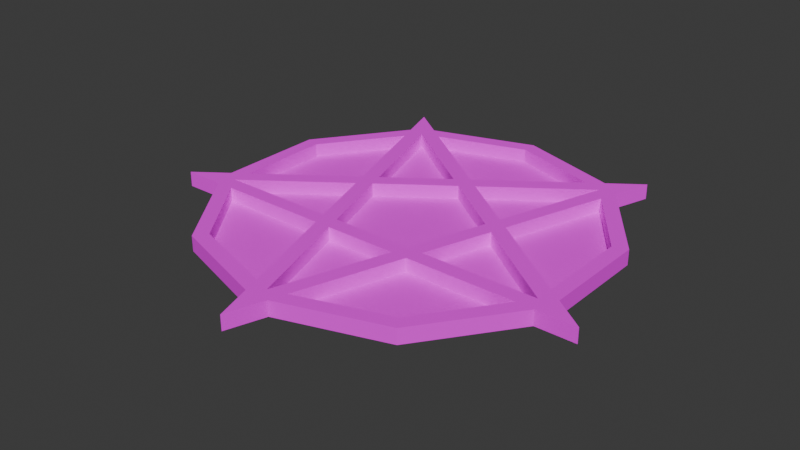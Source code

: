 # Source: pentagram.blend  (saved by Blender 5.0.118; exported with 4.5.12 LTS)
import bpy
from mathutils import Matrix  # noqa: F401  (used for matrix-valued properties, if any)

bpy.ops.wm.read_factory_settings(use_empty=True)
scene = bpy.context.scene
scene.name = 'Scene'

# ---- collections
col_collection = bpy.data.collections.new('Collection'); scene.collection.children.link(col_collection)

# ---- images (referenced by path relative to the original .blend; pixels are not part of the script)
import os
ASSET_DIR = os.environ.get("B2B_ASSET_DIR", "")  # directory of the original .blend (textures are referenced by path, not embedded)
HERE = os.path.dirname(os.path.abspath(__file__))  # packed textures are extracted next to this script under _unpacked/

def load_image(name, relpath, width, height, colorspace="sRGB"):
    """Load a texture the original file referenced (path relative to the .blend, or extracted next to this script)."""
    p = next((c for c in (os.path.join(HERE, relpath), os.path.join(ASSET_DIR, relpath)) if relpath and os.path.exists(c)), "")
    if p:
        img = bpy.data.images.load(p, check_existing=True)
        img.name = name
    else:  # same state as the original file: an image datablock whose file is absent (Cycles renders it pink)
        img = bpy.data.images.new(name, width, height)
        img.source = "FILE"
        img.filepath = "//" + (relpath or name)
    img.colorspace_settings.name = colorspace
    return img
img_color_atlas_png = load_image('color_atlas.png', 'syf/color_atlas.png', 1024, 1024, 'sRGB')

# ---- materials (node trees are filled in below, after node groups)
mat_material = bpy.data.materials.new('Material')

# ---- material node trees
mat_material.use_nodes = True; mat_material.node_tree.nodes.clear()
_N = mat_material.node_tree.nodes; _L = mat_material.node_tree.links
n0 = _N.new('ShaderNodeBsdfPrincipled'); n0.name = 'Principled BSDF'; n0.location = (-200, 100)
n0.inputs[2].default_value = 1.0
n1 = _N.new('ShaderNodeOutputMaterial'); n1.name = 'Material Output'; n1.location = (200, 100)
n2 = _N.new('ShaderNodeTexImage'); n2.name = 'Image Texture'; n2.location = (-655, 171)
n2.image = img_color_atlas_png
_L.new(n0.outputs[0], n1.inputs[0])
_L.new(n2.outputs[0], n0.inputs[0])
n1.is_active_output = True

# ---- world
world_world = bpy.data.worlds.new('World'); scene.world = world_world
world_world.use_nodes = True; world_world.node_tree.nodes.clear()
_N = world_world.node_tree.nodes; _L = world_world.node_tree.links
n0 = _N.new('ShaderNodeOutputWorld'); n0.name = 'World Output'; n0.location = (200, 100)
n1 = _N.new('ShaderNodeBackground'); n1.name = 'Background'; n1.location = (-200, 100)
n1.inputs[0].default_value = (0.05088, 0.05088, 0.05088, 1.0)
_L.new(n1.outputs[0], n0.inputs[0])
n0.is_active_output = True
world_world.color = (0.05088, 0.05088, 0.05088)
world_world.sun_shadow_jitter_overblur = 0.0

# ---- meshes
me_icosphere = bpy.data.meshes.new('Icosphere')
me_icosphere.from_pydata([(0.0, 1.2, 0.01), (-0.7053, 0.9708, 0.01), (-1.141, 0.3708, 0.01), (-1.141, -0.3708, 0.01), (-0.7053, -0.9708, 0.01), (0.0, -1.2, 0.01), (0.7053, -0.9708, 0.01), (1.141, -0.3708, 0.01), (1.141, 0.3708, 0.01), (0.7053, 0.9708, 0.01), (-9.934e-10, 1.3, 0.0), (-1.236, 0.4017, 0.0), (-0.7641, -1.052, 0.0), (0.7641, -1.052, 0.0), (1.236, 0.4017, 0.0), (-0.8958, 1.233, 0.0), (-1.449, -0.4709, 0.0), (0.0, -1.524, 0.0), (1.449, -0.4709, 0.0), (0.8958, 1.233, 0.0), (-0.8144, 0.9825, 0.0), (-0.7781, 0.8707, 0.01), (-0.5211, 0.07976, 0.01), (-0.3747, -0.3708, 0.01), (-0.1177, -1.162, 0.01), (-0.08137, -1.274, 0.0), (-1.236, -0.3162, 0.0), (-1.141, -0.2471, 0.01), (-0.5536, 0.1799, 0.01), (-0.4685, 0.2418, 0.01), (-0.08517, 0.5202, 0.01), (0.5876, 1.009, 0.01), (0.6827, 1.078, 0.0), (-1.186, -0.4709, 0.0), (-1.069, -0.4709, 0.01), (-0.3422, -0.4709, 0.01), (-0.2369, -0.4709, 0.01), (0.2369, -0.4709, 0.01), (0.3422, -0.4709, 0.01), (1.069, -0.4709, 0.01), (1.186, -0.4709, 0.0), (-0.6827, 1.078, 0.0), (-0.5876, 1.009, 0.01), (-5.96e-08, 0.5821, 0.01), (0.08517, 0.5202, 0.01), (0.4685, 0.2418, 0.01), (0.5536, 0.1799, 0.01), (1.141, -0.2471, 0.01), (1.236, -0.3162, 0.0), (0.08137, -1.274, 0.0), (0.1177, -1.162, 0.01), (0.3747, -0.3708, 0.01), (0.5211, 0.07976, 0.01), (0.7781, 0.8707, 0.01), (0.8144, 0.9825, 0.0), (-0.2694, -0.3708, 0.01), (-3.725e-09, 0.4584, 0.01), (0.4359, 0.1416, 0.01), (0.2694, -0.3708, 0.01), (-0.4359, 0.1416, 0.01), (-0.7053, 0.9708, 0.1), (-0.7641, 1.052, 0.1), (0.0, 1.2, 0.1), (-9.934e-10, 1.3, 0.1), (0.7053, 0.9708, 0.1), (0.7641, 1.052, 0.1), (1.141, 0.3708, 0.1), (1.236, 0.4017, 0.1), (1.141, -0.3708, 0.1), (1.236, -0.4017, 0.1), (0.7053, -0.9708, 0.1), (0.7641, -1.052, 0.1), (0.0, -1.2, 0.1), (-9.934e-10, -1.3, 0.1), (-0.7053, -0.9708, 0.1), (-0.7641, -1.052, 0.1), (-1.141, -0.3708, 0.1), (-1.236, -0.4017, 0.1), (-1.141, 0.3708, 0.1), (-1.236, 0.4017, 0.1), (-0.08137, -1.274, 0.1), (0.0, -1.524, 0.1), (0.8144, 0.9825, 0.1), (0.8958, 1.233, 0.1), (0.6827, 1.078, 0.1), (1.186, -0.4709, 0.1), (1.449, -0.4709, 0.1), (1.236, -0.3162, 0.1), (-0.8958, 1.233, 0.1), (-0.8144, 0.9825, 0.1), (-0.7781, 0.8707, 0.1), (-0.5211, 0.07976, 0.1), (-0.3747, -0.3708, 0.1), (-0.1177, -1.162, 0.1), (-1.449, -0.4709, 0.1), (-1.236, -0.3162, 0.1), (-1.141, -0.2471, 0.1), (-0.5536, 0.1799, 0.1), (-0.4685, 0.2418, 0.1), (-0.08517, 0.5202, 0.1), (0.5876, 1.009, 0.1), (-1.186, -0.4709, 0.1), (-1.069, -0.4709, 0.1), (-0.3422, -0.4709, 0.1), (-0.2369, -0.4709, 0.1), (0.2369, -0.4709, 0.1), (0.3422, -0.4709, 0.1), (1.069, -0.4709, 0.1), (-0.6827, 1.078, 0.1), (-0.5876, 1.009, 0.1), (-5.96e-08, 0.5821, 0.1), (0.08517, 0.5202, 0.1), (0.4685, 0.2418, 0.1), (0.5536, 0.1799, 0.1), (1.141, -0.2471, 0.1), (0.08137, -1.274, 0.1), (0.1177, -1.162, 0.1), (0.3747, -0.3708, 0.1), (0.5211, 0.07976, 0.1), (0.7781, 0.8707, 0.1), (-0.2694, -0.3708, 0.1), (-3.725e-09, 0.4584, 0.1), (0.4359, 0.1416, 0.1), (0.2694, -0.3708, 0.1), (-0.4359, 0.1416, 0.1)], [], [(49, 13, 71, 115), (6, 50, 116, 70), (58, 55, 120, 123), (41, 15, 88, 108), (12, 25, 80, 75), (56, 57, 122, 121), (38, 39, 107, 106), (11, 26, 95, 79), (4, 34, 102, 74), (36, 37, 105, 104), (10, 41, 108, 63), (33, 12, 75, 101), (46, 53, 119, 113), (34, 35, 103, 102), (53, 8, 66, 119), (16, 33, 101, 94), (39, 6, 70, 107), (50, 38, 106, 116), (31, 43, 110, 100), (29, 98, 99, 30), (24, 4, 74, 93), (0, 31, 100, 62), (35, 24, 93, 103), (48, 14, 67, 87), (28, 27, 96, 97), (27, 2, 78, 96), (1, 30, 99, 60), (26, 16, 94, 95), (42, 0, 62, 109), (21, 28, 97, 90), (3, 22, 91, 76), (32, 10, 63, 84), (37, 5, 72, 105), (22, 23, 92, 91), (51, 52, 118, 117), (52, 7, 68, 118), (29, 1, 60, 98), (7, 51, 117, 68), (20, 11, 79, 89), (15, 20, 89, 88), (17, 49, 115, 81), (44, 9, 64, 111), (2, 21, 90, 78), (18, 48, 87, 86), (9, 45, 112, 64), (29, 30, 1), (43, 31, 0, 42), (45, 9, 44), (47, 8, 53, 46), (52, 51, 7), (57, 56, 59, 55, 58), (37, 36, 5), (38, 50, 6, 39), (34, 4, 24, 35), (22, 3, 23), (28, 21, 2, 27), (62, 63, 108, 109), (60, 61, 89, 90), (78, 79, 95, 96), (76, 77, 101, 102), (74, 75, 80, 93), (72, 73, 115, 116), (70, 71, 85, 107), (68, 69, 87, 114), (66, 67, 82, 119), (64, 65, 84, 100), (90, 89, 79, 78), (93, 80, 73, 72), (96, 95, 77, 76), (100, 84, 63, 62), (102, 101, 75, 74), (107, 85, 69, 68), (109, 108, 61, 60), (114, 87, 67, 66), (116, 115, 71, 70), (119, 82, 65, 64), (92, 120, 124, 91), (118, 122, 123, 117), (113, 119, 64, 112), (111, 64, 100, 110), (82, 83, 84, 65), (88, 89, 61, 108), (110, 109, 60, 99), (98, 60, 90, 97), (99, 98, 124, 121), (110, 99, 121, 111), (111, 121, 122, 112), (113, 112, 122, 118), (114, 113, 118, 68), (85, 86, 87, 69), (107, 68, 117, 106), (106, 117, 123, 105), (105, 72, 116, 106), (103, 93, 72, 104), (104, 105, 123, 120), (103, 92, 76, 102), (103, 104, 120, 92), (97, 96, 76, 91), (97, 91, 124, 98), (95, 94, 101, 77), (80, 81, 115, 73), (13, 40, 85, 71), (43, 42, 109, 110), (57, 58, 123, 122), (23, 3, 76, 92), (25, 17, 81, 80), (14, 54, 82, 67), (45, 44, 111, 112), (54, 19, 83, 82), (55, 59, 124, 120), (19, 32, 84, 83), (8, 47, 114, 66), (5, 36, 104, 72), (47, 46, 113, 114), (40, 18, 86, 85), (56, 121, 124, 59)])
_uv = me_icosphere.uv_layers.new(name='UVMap')
_uv.uv.foreach_set('vector', [0.03547, 0.975, 0.03703, 0.9755, 0.03703, 0.9755, 0.03547, 0.975, 0.03689, 0.9757, 0.03555, 0.9752, 0.03555, 0.9752, 0.03689, 0.9757, 0.0359, 0.977, 0.03466, 0.977, 0.03466, 0.977, 0.0359, 0.977, 0.03372, 0.9804, 0.03323, 0.9807, 0.03323, 0.9807, 0.03372, 0.9804, 0.03353, 0.9755, 0.03509, 0.975, 0.03509, 0.975, 0.03353, 0.9755, 0.03528, 0.9789, 0.03628, 0.9782, 0.03628, 0.9782, 0.03528, 0.9789, 0.03606, 0.9768, 0.03773, 0.9768, 0.03773, 0.9768, 0.03606, 0.9768, 0.03245, 0.9788, 0.03245, 0.9772, 0.03245, 0.9772, 0.03245, 0.9788, 0.03367, 0.9757, 0.03284, 0.9768, 0.03284, 0.9768, 0.03367, 0.9757, 0.03474, 0.9768, 0.03582, 0.9768, 0.03582, 0.9768, 0.03474, 0.9768, 0.03528, 0.9809, 0.03372, 0.9804, 0.03372, 0.9804, 0.03528, 0.9809, 0.03257, 0.9768, 0.03353, 0.9755, 0.03353, 0.9755, 0.03257, 0.9768, 0.03655, 0.9783, 0.03706, 0.9799, 0.03706, 0.9799, 0.03655, 0.9783, 0.03284, 0.9768, 0.0345, 0.9768, 0.0345, 0.9768, 0.03284, 0.9768, 0.03706, 0.9799, 0.03789, 0.9787, 0.03789, 0.9787, 0.03706, 0.9799, 0.03196, 0.9768, 0.03257, 0.9768, 0.03257, 0.9768, 0.03196, 0.9768, 0.03773, 0.9768, 0.03689, 0.9757, 0.03689, 0.9757, 0.03773, 0.9768, 0.03555, 0.9752, 0.03606, 0.9768, 0.03606, 0.9768, 0.03555, 0.9752, 0.03663, 0.9802, 0.03528, 0.9792, 0.03528, 0.9792, 0.03663, 0.9802, 0.03421, 0.9784, 0.03421, 0.9784, 0.03509, 0.9791, 0.03509, 0.9791, 0.03501, 0.9752, 0.03367, 0.9757, 0.03367, 0.9757, 0.03501, 0.9752, 0.03528, 0.9806, 0.03663, 0.9802, 0.03663, 0.9802, 0.03528, 0.9806, 0.0345, 0.9768, 0.03501, 0.9752, 0.03501, 0.9752, 0.0345, 0.9768, 0.03811, 0.9772, 0.03811, 0.9788, 0.03811, 0.9788, 0.03811, 0.9772, 0.03401, 0.9783, 0.03267, 0.9773, 0.03267, 0.9773, 0.03401, 0.9783, 0.03267, 0.9773, 0.03267, 0.9787, 0.03267, 0.9787, 0.03267, 0.9773, 0.03367, 0.9801, 0.03509, 0.9791, 0.03509, 0.9791, 0.03367, 0.9801, 0.03245, 0.9772, 0.03196, 0.9768, 0.03196, 0.9768, 0.03245, 0.9772, 0.03394, 0.9802, 0.03528, 0.9806, 0.03528, 0.9806, 0.03394, 0.9802, 0.0335, 0.9799, 0.03401, 0.9783, 0.03401, 0.9783, 0.0335, 0.9799, 0.03267, 0.977, 0.03409, 0.9781, 0.03409, 0.9781, 0.03267, 0.977, 0.03684, 0.9804, 0.03528, 0.9809, 0.03528, 0.9809, 0.03684, 0.9804, 0.03582, 0.9768, 0.03528, 0.9751, 0.03528, 0.9751, 0.03582, 0.9768, 0.03409, 0.9781, 0.03442, 0.977, 0.03442, 0.977, 0.03409, 0.9781, 0.03614, 0.977, 0.03647, 0.9781, 0.03647, 0.9781, 0.03614, 0.977, 0.03647, 0.9781, 0.03789, 0.977, 0.03789, 0.977, 0.03647, 0.9781, 0.03421, 0.9784, 0.03367, 0.9801, 0.03367, 0.9801, 0.03421, 0.9784, 0.03789, 0.977, 0.03614, 0.977, 0.03614, 0.977, 0.03789, 0.977, 0.03342, 0.9801, 0.03245, 0.9788, 0.03245, 0.9788, 0.03342, 0.9801, 0.03323, 0.9807, 0.03342, 0.9801, 0.03342, 0.9801, 0.03323, 0.9807, 0.03528, 0.9744, 0.03547, 0.975, 0.03547, 0.975, 0.03528, 0.9744, 0.03548, 0.9791, 0.03689, 0.9801, 0.03689, 0.9801, 0.03548, 0.9791, 0.03267, 0.9787, 0.0335, 0.9799, 0.0335, 0.9799, 0.03267, 0.9787, 0.0386, 0.9768, 0.03811, 0.9772, 0.03811, 0.9772, 0.0386, 0.9768, 0.03689, 0.9801, 0.03635, 0.9784, 0.03635, 0.9784, 0.03689, 0.9801, 0.00158, 0.9934, 0.001706, 0.9935, 0.001502, 0.9937, 0.001734, 0.9935, 0.001926, 0.9937, 0.001734, 0.9937, 0.001541, 0.9937, 0.001887, 0.9934, 0.001965, 0.9937, 0.001762, 0.9935, 0.002108, 0.9933, 0.002108, 0.9935, 0.001989, 0.9936, 0.001915, 0.9934, 0.001905, 0.9934, 0.001857, 0.9932, 0.002108, 0.9932, 0.001877, 0.9934, 0.001734, 0.9935, 0.001591, 0.9934, 0.001645, 0.9932, 0.001822, 0.9932, 0.001811, 0.9932, 0.001656, 0.9932, 0.001734, 0.9929, 0.001846, 0.9932, 0.001772, 0.993, 0.001965, 0.993, 0.002084, 0.9932, 0.001383, 0.9932, 0.001502, 0.993, 0.001695, 0.993, 0.001621, 0.9932, 0.001563, 0.9934, 0.001359, 0.9932, 0.001611, 0.9932, 0.001552, 0.9934, 0.001478, 0.9936, 0.001359, 0.9935, 0.001359, 0.9933, 0.07768, 0.9789, 0.07748, 0.9791, 0.0771, 0.9775, 0.07735, 0.9776, 0.07728, 0.9773, 0.07705, 0.9773, 0.07713, 0.9771, 0.07739, 0.977, 0.07792, 0.9758, 0.07774, 0.9756, 0.07913, 0.9748, 0.07911, 0.975, 0.07935, 0.9749, 0.07929, 0.9746, 0.07949, 0.9747, 0.07963, 0.9749, 0.08102, 0.975, 0.08111, 0.9748, 0.08235, 0.9758, 0.08209, 0.9759, 0.08231, 0.9761, 0.0825, 0.976, 0.08254, 0.9762, 0.08237, 0.9764, 0.0827, 0.9777, 0.08293, 0.9777, 0.08231, 0.9792, 0.08217, 0.979, 0.08207, 0.9793, 0.08224, 0.9794, 0.08207, 0.9795, 0.08183, 0.9794, 0.08064, 0.9802, 0.08069, 0.9804, 0.07907, 0.9803, 0.07924, 0.9801, 0.07896, 0.98, 0.07887, 0.9802, 0.07873, 0.9801, 0.07875, 0.9798, 0.07739, 0.977, 0.07713, 0.9771, 0.07774, 0.9756, 0.07792, 0.9758, 0.08209, 0.9759, 0.08235, 0.9758, 0.0825, 0.976, 0.08231, 0.9761, 0.07911, 0.975, 0.07913, 0.9748, 0.07929, 0.9746, 0.07935, 0.9749, 0.07875, 0.9798, 0.07873, 0.9801, 0.07748, 0.9791, 0.07768, 0.9789, 0.07963, 0.9749, 0.07949, 0.9747, 0.08111, 0.9748, 0.08102, 0.975, 0.08217, 0.979, 0.08231, 0.9792, 0.08224, 0.9794, 0.08207, 0.9793, 0.07735, 0.9776, 0.0771, 0.9775, 0.07705, 0.9773, 0.07728, 0.9773, 0.08183, 0.9794, 0.08207, 0.9795, 0.08069, 0.9804, 0.08064, 0.9802, 0.08237, 0.9764, 0.08254, 0.9762, 0.08293, 0.9777, 0.0827, 0.9777, 0.07924, 0.9801, 0.07907, 0.9803, 0.07887, 0.9802, 0.07896, 0.98, 0.08026, 0.9763, 0.08039, 0.9766, 0.0792, 0.9768, 0.07922, 0.9766, 0.08046, 0.9786, 0.08024, 0.9785, 0.08103, 0.9776, 0.08115, 0.9778, 0.0803, 0.9788, 0.07924, 0.9801, 0.07896, 0.98, 0.08008, 0.9787, 0.07909, 0.9783, 0.07896, 0.98, 0.07875, 0.9798, 0.07887, 0.9782, 0.07907, 0.9803, 0.07868, 0.9807, 0.07873, 0.9801, 0.07887, 0.9802, 0.07655, 0.9773, 0.07713, 0.9771, 0.07705, 0.9773, 0.0771, 0.9775, 0.07887, 0.9782, 0.07735, 0.9776, 0.07728, 0.9773, 0.07889, 0.978, 0.07897, 0.9769, 0.07728, 0.9773, 0.07739, 0.977, 0.07898, 0.9767, 0.07889, 0.978, 0.07897, 0.9769, 0.0792, 0.9768, 0.07911, 0.9781, 0.07887, 0.9782, 0.07889, 0.978, 0.07911, 0.9781, 0.07909, 0.9783, 0.07909, 0.9783, 0.07911, 0.9781, 0.08024, 0.9785, 0.08008, 0.9787, 0.0803, 0.9788, 0.08008, 0.9787, 0.08024, 0.9785, 0.08046, 0.9786, 0.08183, 0.9794, 0.0803, 0.9788, 0.08046, 0.9786, 0.08207, 0.9793, 0.08231, 0.9792, 0.08263, 0.9797, 0.08207, 0.9795, 0.08224, 0.9794, 0.08217, 0.979, 0.08207, 0.9793, 0.08115, 0.9778, 0.08131, 0.9776, 0.08131, 0.9776, 0.08115, 0.9778, 0.08103, 0.9776, 0.08118, 0.9774, 0.08118, 0.9774, 0.08231, 0.9761, 0.08237, 0.9764, 0.08131, 0.9776, 0.08049, 0.9763, 0.08209, 0.9759, 0.08231, 0.9761, 0.08062, 0.9765, 0.08062, 0.9765, 0.08118, 0.9774, 0.08103, 0.9776, 0.08039, 0.9766, 0.08049, 0.9763, 0.08026, 0.9763, 0.07935, 0.9749, 0.07963, 0.9749, 0.08049, 0.9763, 0.08062, 0.9765, 0.08039, 0.9766, 0.08026, 0.9763, 0.07898, 0.9767, 0.07911, 0.975, 0.07935, 0.9749, 0.07922, 0.9766, 0.07898, 0.9767, 0.07922, 0.9766, 0.0792, 0.9768, 0.07897, 0.9769, 0.07913, 0.9748, 0.07917, 0.9742, 0.07949, 0.9747, 0.07929, 0.9746, 0.08235, 0.9758, 0.08293, 0.9757, 0.08254, 0.9762, 0.0825, 0.976, 0.03703, 0.9755, 0.03799, 0.9768, 0.03799, 0.9768, 0.03703, 0.9755, 0.03528, 0.9792, 0.03394, 0.9802, 0.03394, 0.9802, 0.03528, 0.9792, 0.03628, 0.9782, 0.0359, 0.977, 0.0359, 0.977, 0.03628, 0.9782, 0.03442, 0.977, 0.03267, 0.977, 0.03267, 0.977, 0.03442, 0.977, 0.03509, 0.975, 0.03528, 0.9744, 0.03528, 0.9744, 0.03509, 0.975, 0.03811, 0.9788, 0.03714, 0.9801, 0.03714, 0.9801, 0.03811, 0.9788, 0.03635, 0.9784, 0.03548, 0.9791, 0.03548, 0.9791, 0.03635, 0.9784, 0.03714, 0.9801, 0.03733, 0.9807, 0.03733, 0.9807, 0.03714, 0.9801, 0.03466, 0.977, 0.03428, 0.9782, 0.03428, 0.9782, 0.03466, 0.977, 0.03733, 0.9807, 0.03684, 0.9804, 0.03684, 0.9804, 0.03733, 0.9807, 0.03789, 0.9787, 0.03789, 0.9773, 0.03789, 0.9773, 0.03789, 0.9787, 0.03528, 0.9751, 0.03474, 0.9768, 0.03474, 0.9768, 0.03528, 0.9751, 0.03789, 0.9773, 0.03655, 0.9783, 0.03655, 0.9783, 0.03789, 0.9773, 0.03799, 0.9768, 0.0386, 0.9768, 0.0386, 0.9768, 0.03799, 0.9768, 0.03528, 0.9789, 0.03528, 0.9789, 0.03428, 0.9782, 0.03428, 0.9782])
me_icosphere.materials.append(mat_material)
me_icosphere.update()

# ---- objects
ob_icosphere = bpy.data.objects.new('Icosphere', me_icosphere)

# ---- transforms, parenting, visibility, modifiers, constraints
ob_icosphere.location = (0.0, 0.0, 0.0)

# ---- collection membership
col_collection.objects.link(ob_icosphere)

# ---- scene / render settings (as saved in the file)
scene.frame_start = 1; scene.frame_end = 250; scene.frame_set(0)
scene.render.engine = 'BLENDER_EEVEE_NEXT'
scene.render.bake_bias = 0.0
scene.render.bake_samples = 0
scene.cycles.sampling_pattern = 'TABULATED_SOBOL'
scene.eevee.use_volume_custom_range = False
bpy.context.view_layer.update()

# ---- added for rendering (the .blend has no active camera and no usable light): camera, sun
cam_auto = bpy.data.cameras.new('AutoCamera')
cam_auto.lens = 50.0
cam_auto.sensor_width = 36.0
cam_auto.clip_end = 1000.0
ob_auto_camera = bpy.data.objects.new('AutoCamera', cam_auto)
scene.collection.objects.link(ob_auto_camera)
ob_auto_camera.location = (3.74552, -4.60662, 3.04641)
ob_auto_camera.rotation_euler = (1.09748, -7.21219e-08, 0.694738)
scene.camera = ob_auto_camera
light_auto_sun = bpy.data.lights.new('AutoSun', 'SUN')
light_auto_sun.energy = 3.0
light_auto_sun.angle = 0.0523599
ob_auto_sun = bpy.data.objects.new('AutoSun', light_auto_sun)
scene.collection.objects.link(ob_auto_sun)
ob_auto_sun.rotation_euler = (0.872665, 0.174533, 0.523599)
bpy.context.view_layer.update()
